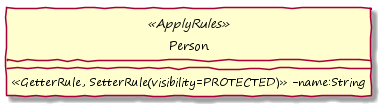

The diagram above was rendered by PlantUML. Its source (embedded in the PNG):
@startuml

hide circle
skinparam handwritten true
skinparam DefaultFontName "Segoe Print"
skinparam classAttributeIconSize 0
!pragma horizontalLineBetweenDifferentPackageAllowed

class Person <<ApplyRules>> {
	<<GetterRule, SetterRule(visibility=PROTECTED)>> -name:String
}

@enduml